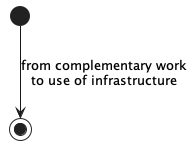

The diagram above was rendered by PlantUML. Its source (embedded in the PNG):
@startuml
state start1  <<start>>
state end1    <<end>>

start1 --> end1 : from complementary work\nto use of infrastructure

@enduml